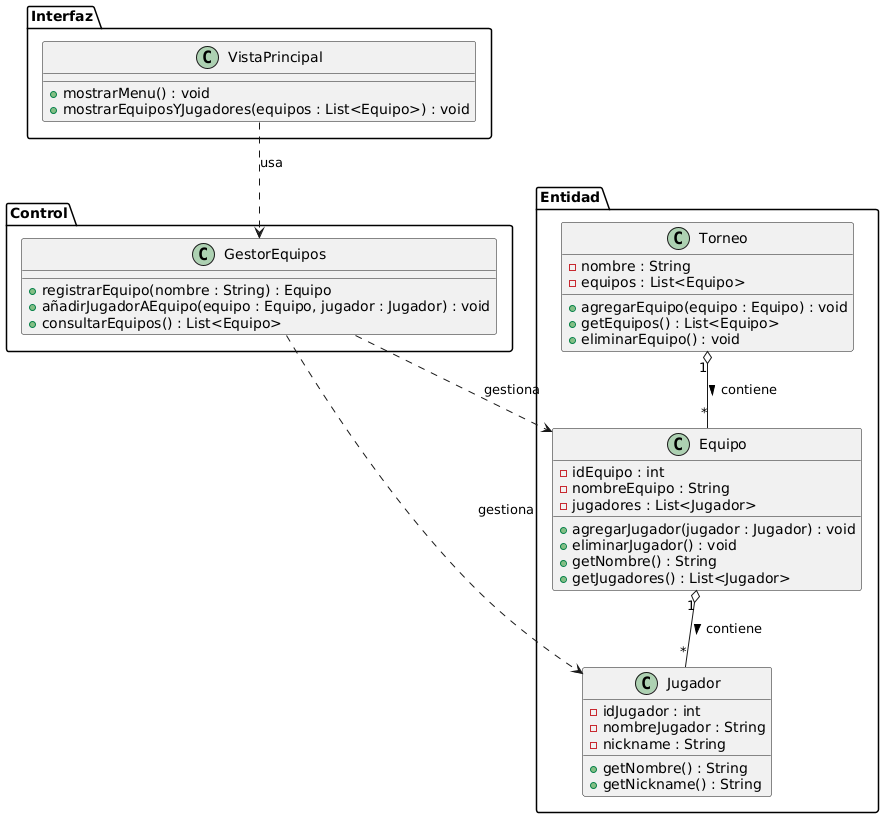

The diagram above was rendered by PlantUML. Its source (embedded in the PNG):
@startuml
package "Entidad" {
    class Equipo {
        -idEquipo : int
        -nombreEquipo : String
        -jugadores : List<Jugador>

        +agregarJugador(jugador : Jugador) : void
        +eliminarJugador() : void
        +getNombre() : String
        +getJugadores() : List<Jugador>
    }

    class Jugador {
        -idJugador : int
        -nombreJugador : String
        -nickname : String

        +getNombre() : String
        +getNickname() : String
    }

    class Torneo {
        -nombre : String
        -equipos : List<Equipo>

        +agregarEquipo(equipo : Equipo) : void
        +getEquipos() : List<Equipo>
        +eliminarEquipo() : void
    }
}

package "Control" {
    class GestorEquipos {
        +registrarEquipo(nombre : String) : Equipo
        +añadirJugadorAEquipo(equipo : Equipo, jugador : Jugador) : void
        +consultarEquipos() : List<Equipo>
    }
}

package "Interfaz" {
    class VistaPrincipal {
        +mostrarMenu() : void
        +mostrarEquiposYJugadores(equipos : List<Equipo>) : void
    }
}

Equipo "1" o-- "*" Jugador : contiene >
Torneo "1" o-- "*" Equipo : contiene >
GestorEquipos ..> Equipo : gestiona
GestorEquipos ..> Jugador : gestiona
VistaPrincipal ..> GestorEquipos : usa
@enduml